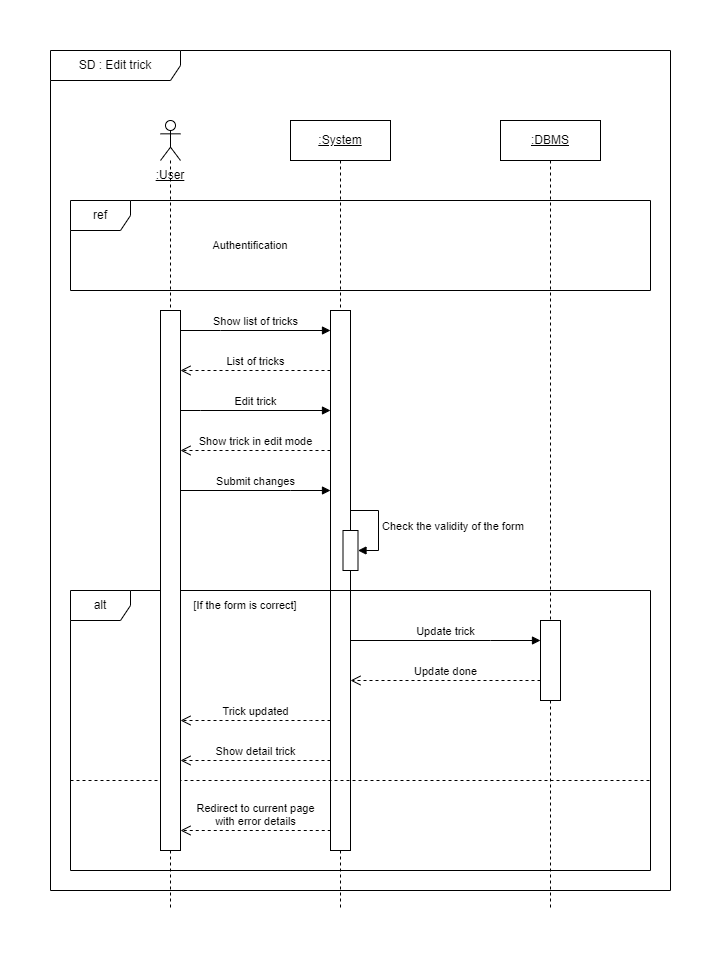

The diagram above was exported from draw.io. Its source (the exported page's mxGraphModel, read from the mxfile embedded in the PNG):
<mxGraphModel dx="1418" dy="838" grid="1" gridSize="10" guides="1" tooltips="1" connect="1" arrows="1" fold="1" page="1" pageScale="1" pageWidth="827" pageHeight="1169" math="0" shadow="0">
  <root>
    <mxCell id="0" />
    <mxCell id="1" parent="0" />
    <mxCell id="kTXkV5Zd92Pd2ApUIouR-1" value="" style="shape=umlLifeline;perimeter=lifelinePerimeter;whiteSpace=wrap;html=1;container=1;dropTarget=0;collapsible=0;recursiveResize=0;outlineConnect=0;portConstraint=eastwest;newEdgeStyle={&quot;edgeStyle&quot;:&quot;elbowEdgeStyle&quot;,&quot;elbow&quot;:&quot;vertical&quot;,&quot;curved&quot;:0,&quot;rounded&quot;:0};participant=umlActor;" parent="1" vertex="1">
      <mxGeometry x="150" y="110" width="20" height="790" as="geometry" />
    </mxCell>
    <mxCell id="kTXkV5Zd92Pd2ApUIouR-2" value="SD : Edit trick" style="shape=umlFrame;whiteSpace=wrap;html=1;pointerEvents=0;width=130;height=30;" parent="1" vertex="1">
      <mxGeometry x="40" y="40" width="620" height="840" as="geometry" />
    </mxCell>
    <mxCell id="kTXkV5Zd92Pd2ApUIouR-3" value="&lt;u&gt;:System&lt;/u&gt;" style="shape=umlLifeline;perimeter=lifelinePerimeter;whiteSpace=wrap;html=1;container=1;dropTarget=0;collapsible=0;recursiveResize=0;outlineConnect=0;portConstraint=eastwest;newEdgeStyle={&quot;edgeStyle&quot;:&quot;elbowEdgeStyle&quot;,&quot;elbow&quot;:&quot;vertical&quot;,&quot;curved&quot;:0,&quot;rounded&quot;:0};" parent="1" vertex="1">
      <mxGeometry x="280" y="110" width="100" height="790" as="geometry" />
    </mxCell>
    <mxCell id="kTXkV5Zd92Pd2ApUIouR-11" value="" style="html=1;points=[];perimeter=orthogonalPerimeter;outlineConnect=0;targetShapes=umlLifeline;portConstraint=eastwest;newEdgeStyle={&quot;edgeStyle&quot;:&quot;elbowEdgeStyle&quot;,&quot;elbow&quot;:&quot;vertical&quot;,&quot;curved&quot;:0,&quot;rounded&quot;:0};" parent="kTXkV5Zd92Pd2ApUIouR-3" vertex="1">
      <mxGeometry x="40" y="190" width="20" height="540" as="geometry" />
    </mxCell>
    <mxCell id="kTXkV5Zd92Pd2ApUIouR-15" value="" style="html=1;points=[];perimeter=orthogonalPerimeter;outlineConnect=0;targetShapes=umlLifeline;portConstraint=eastwest;newEdgeStyle={&quot;edgeStyle&quot;:&quot;elbowEdgeStyle&quot;,&quot;elbow&quot;:&quot;vertical&quot;,&quot;curved&quot;:0,&quot;rounded&quot;:0};" parent="kTXkV5Zd92Pd2ApUIouR-3" vertex="1">
      <mxGeometry x="52.5" y="410" width="15" height="40" as="geometry" />
    </mxCell>
    <mxCell id="kTXkV5Zd92Pd2ApUIouR-16" value="Check the validity of the form" style="html=1;align=left;spacingLeft=2;endArrow=block;rounded=0;edgeStyle=orthogonalEdgeStyle;curved=0;rounded=0;" parent="kTXkV5Zd92Pd2ApUIouR-3" target="kTXkV5Zd92Pd2ApUIouR-15" edge="1">
      <mxGeometry relative="1" as="geometry">
        <mxPoint x="60" y="390" as="sourcePoint" />
        <Array as="points">
          <mxPoint x="88" y="390" />
          <mxPoint x="88" y="430" />
        </Array>
      </mxGeometry>
    </mxCell>
    <mxCell id="kTXkV5Zd92Pd2ApUIouR-7" value="ref" style="shape=umlFrame;whiteSpace=wrap;html=1;pointerEvents=0;" parent="1" vertex="1">
      <mxGeometry x="60" y="190" width="580" height="90" as="geometry" />
    </mxCell>
    <mxCell id="kTXkV5Zd92Pd2ApUIouR-8" value="&lt;u style=&quot;border-color: var(--border-color);&quot;&gt;:DBMS&lt;/u&gt;" style="shape=umlLifeline;perimeter=lifelinePerimeter;whiteSpace=wrap;html=1;container=1;dropTarget=0;collapsible=0;recursiveResize=0;outlineConnect=0;portConstraint=eastwest;newEdgeStyle={&quot;edgeStyle&quot;:&quot;elbowEdgeStyle&quot;,&quot;elbow&quot;:&quot;vertical&quot;,&quot;curved&quot;:0,&quot;rounded&quot;:0};" parent="1" vertex="1">
      <mxGeometry x="490" y="110" width="100" height="790" as="geometry" />
    </mxCell>
    <mxCell id="kTXkV5Zd92Pd2ApUIouR-22" value="" style="html=1;points=[];perimeter=orthogonalPerimeter;outlineConnect=0;targetShapes=umlLifeline;portConstraint=eastwest;newEdgeStyle={&quot;edgeStyle&quot;:&quot;elbowEdgeStyle&quot;,&quot;elbow&quot;:&quot;vertical&quot;,&quot;curved&quot;:0,&quot;rounded&quot;:0};" parent="kTXkV5Zd92Pd2ApUIouR-8" vertex="1">
      <mxGeometry x="40" y="500" width="20" height="80" as="geometry" />
    </mxCell>
    <mxCell id="kTXkV5Zd92Pd2ApUIouR-10" value="Authentification" style="text;html=1;strokeColor=none;fillColor=none;align=center;verticalAlign=middle;whiteSpace=wrap;rounded=0;fontSize=11;" parent="1" vertex="1">
      <mxGeometry x="210" y="220" width="60" height="30" as="geometry" />
    </mxCell>
    <mxCell id="kTXkV5Zd92Pd2ApUIouR-17" value=":User" style="text;html=1;strokeColor=none;fillColor=none;align=center;verticalAlign=middle;whiteSpace=wrap;rounded=0;fontStyle=4" parent="1" vertex="1">
      <mxGeometry x="130" y="150" width="60" height="30" as="geometry" />
    </mxCell>
    <mxCell id="kTXkV5Zd92Pd2ApUIouR-18" value="alt" style="shape=umlFrame;whiteSpace=wrap;html=1;pointerEvents=0;" parent="1" vertex="1">
      <mxGeometry x="60" y="580" width="580" height="280" as="geometry" />
    </mxCell>
    <mxCell id="kTXkV5Zd92Pd2ApUIouR-19" value="[If the form is correct]" style="text;html=1;strokeColor=none;fillColor=none;align=center;verticalAlign=middle;whiteSpace=wrap;rounded=0;fontSize=11;" parent="1" vertex="1">
      <mxGeometry x="160" y="580" width="150" height="30" as="geometry" />
    </mxCell>
    <mxCell id="kTXkV5Zd92Pd2ApUIouR-20" value="" style="endArrow=none;dashed=1;html=1;rounded=0;" parent="1" edge="1">
      <mxGeometry width="50" height="50" relative="1" as="geometry">
        <mxPoint x="60" y="770" as="sourcePoint" />
        <mxPoint x="640" y="770" as="targetPoint" />
      </mxGeometry>
    </mxCell>
    <mxCell id="kTXkV5Zd92Pd2ApUIouR-21" value="Redirect to current page &lt;br&gt;with error details" style="html=1;verticalAlign=bottom;endArrow=open;dashed=1;endSize=8;edgeStyle=elbowEdgeStyle;elbow=vertical;curved=0;rounded=0;" parent="1" target="A-N0-Ia4ePlAq4fMNYBj-1" edge="1">
      <mxGeometry relative="1" as="geometry">
        <mxPoint x="159.75" y="820" as="targetPoint" />
        <mxPoint x="320.25" y="820" as="sourcePoint" />
        <Array as="points">
          <mxPoint x="280.25" y="820" />
          <mxPoint x="260.25" y="800" />
          <mxPoint x="300.25" y="780" />
          <mxPoint x="185.5" y="790" />
          <mxPoint x="285.5" y="750" />
          <mxPoint x="315.5" y="750" />
        </Array>
      </mxGeometry>
    </mxCell>
    <mxCell id="kTXkV5Zd92Pd2ApUIouR-23" value="Update trick" style="html=1;verticalAlign=bottom;endArrow=block;edgeStyle=elbowEdgeStyle;elbow=vertical;curved=0;rounded=0;" parent="1" source="kTXkV5Zd92Pd2ApUIouR-11" target="kTXkV5Zd92Pd2ApUIouR-22" edge="1">
      <mxGeometry relative="1" as="geometry">
        <mxPoint x="340" y="630" as="sourcePoint" />
        <Array as="points">
          <mxPoint x="480" y="630" />
        </Array>
      </mxGeometry>
    </mxCell>
    <mxCell id="kTXkV5Zd92Pd2ApUIouR-24" value="Update done" style="html=1;verticalAlign=bottom;endArrow=open;dashed=1;endSize=8;edgeStyle=elbowEdgeStyle;elbow=vertical;curved=0;rounded=0;" parent="1" source="kTXkV5Zd92Pd2ApUIouR-22" target="kTXkV5Zd92Pd2ApUIouR-11" edge="1">
      <mxGeometry relative="1" as="geometry">
        <mxPoint x="340" y="670" as="targetPoint" />
        <Array as="points">
          <mxPoint x="500" y="670" />
        </Array>
        <mxPoint as="offset" />
      </mxGeometry>
    </mxCell>
    <mxCell id="kTXkV5Zd92Pd2ApUIouR-26" value="Trick updated" style="html=1;verticalAlign=bottom;endArrow=open;dashed=1;endSize=8;edgeStyle=elbowEdgeStyle;elbow=vertical;curved=0;rounded=0;" parent="1" source="kTXkV5Zd92Pd2ApUIouR-11" target="A-N0-Ia4ePlAq4fMNYBj-1" edge="1">
      <mxGeometry relative="1" as="geometry">
        <mxPoint x="320" y="710" as="sourcePoint" />
        <mxPoint x="159.5" y="710" as="targetPoint" />
        <Array as="points">
          <mxPoint x="300" y="710" />
          <mxPoint x="290" y="700" />
        </Array>
      </mxGeometry>
    </mxCell>
    <mxCell id="kTXkV5Zd92Pd2ApUIouR-28" value="Show detail trick" style="html=1;verticalAlign=bottom;endArrow=open;dashed=1;endSize=8;edgeStyle=elbowEdgeStyle;elbow=vertical;curved=0;rounded=0;" parent="1" target="A-N0-Ia4ePlAq4fMNYBj-1" edge="1">
      <mxGeometry x="-0.0031" relative="1" as="geometry">
        <mxPoint x="159.5" y="750" as="targetPoint" />
        <mxPoint x="320" y="750" as="sourcePoint" />
        <Array as="points">
          <mxPoint x="280" y="750" />
          <mxPoint x="260" y="730" />
          <mxPoint x="300" y="710" />
          <mxPoint x="185.25" y="720" />
          <mxPoint x="285.25" y="680" />
          <mxPoint x="315.25" y="680" />
        </Array>
        <mxPoint as="offset" />
      </mxGeometry>
    </mxCell>
    <mxCell id="Bgk-QmfMRXmcnfodKv9v-1" value="Edit trick" style="html=1;verticalAlign=bottom;endArrow=block;edgeStyle=elbowEdgeStyle;elbow=vertical;curved=0;rounded=0;" parent="1" source="A-N0-Ia4ePlAq4fMNYBj-1" target="kTXkV5Zd92Pd2ApUIouR-11" edge="1">
      <mxGeometry relative="1" as="geometry">
        <mxPoint x="160" y="410" as="sourcePoint" />
        <Array as="points">
          <mxPoint x="190" y="400" />
          <mxPoint x="210.5" y="450" />
        </Array>
        <mxPoint x="330" y="450" as="targetPoint" />
      </mxGeometry>
    </mxCell>
    <mxCell id="Bgk-QmfMRXmcnfodKv9v-2" value="List of tricks" style="html=1;verticalAlign=bottom;endArrow=open;dashed=1;endSize=8;edgeStyle=elbowEdgeStyle;elbow=vertical;curved=0;rounded=0;" parent="1" source="kTXkV5Zd92Pd2ApUIouR-11" target="A-N0-Ia4ePlAq4fMNYBj-1" edge="1">
      <mxGeometry x="-0.0031" relative="1" as="geometry">
        <mxPoint x="159.75" y="360" as="targetPoint" />
        <Array as="points">
          <mxPoint x="230.25" y="360" />
        </Array>
        <mxPoint as="offset" />
        <mxPoint x="320.25" y="360" as="sourcePoint" />
      </mxGeometry>
    </mxCell>
    <mxCell id="kTXkV5Zd92Pd2ApUIouR-12" value="Show list of tricks" style="html=1;verticalAlign=bottom;endArrow=block;edgeStyle=elbowEdgeStyle;elbow=vertical;curved=0;rounded=0;" parent="1" source="A-N0-Ia4ePlAq4fMNYBj-1" target="kTXkV5Zd92Pd2ApUIouR-11" edge="1">
      <mxGeometry relative="1" as="geometry">
        <mxPoint x="159.5" y="320" as="sourcePoint" />
        <Array as="points">
          <mxPoint x="210" y="320" />
        </Array>
        <mxPoint x="320" y="320" as="targetPoint" />
        <mxPoint as="offset" />
      </mxGeometry>
    </mxCell>
    <mxCell id="kTXkV5Zd92Pd2ApUIouR-13" value="Show trick in edit mode" style="html=1;verticalAlign=bottom;endArrow=open;dashed=1;endSize=8;edgeStyle=elbowEdgeStyle;elbow=vertical;curved=0;rounded=0;" parent="1" source="kTXkV5Zd92Pd2ApUIouR-11" target="A-N0-Ia4ePlAq4fMNYBj-1" edge="1">
      <mxGeometry x="-0.0031" relative="1" as="geometry">
        <mxPoint x="159.5" y="480" as="targetPoint" />
        <Array as="points">
          <mxPoint x="260" y="440" />
          <mxPoint x="230" y="480" />
        </Array>
        <mxPoint as="offset" />
        <mxPoint x="320" y="480" as="sourcePoint" />
      </mxGeometry>
    </mxCell>
    <mxCell id="kTXkV5Zd92Pd2ApUIouR-14" value="Submit changes" style="html=1;verticalAlign=bottom;endArrow=block;edgeStyle=elbowEdgeStyle;elbow=vertical;curved=0;rounded=0;" parent="1" source="A-N0-Ia4ePlAq4fMNYBj-1" target="kTXkV5Zd92Pd2ApUIouR-11" edge="1">
      <mxGeometry relative="1" as="geometry">
        <mxPoint x="159.5" y="479.5" as="sourcePoint" />
        <mxPoint x="320" y="479.5" as="targetPoint" />
        <Array as="points">
          <mxPoint x="280" y="480" />
          <mxPoint x="260" y="490" />
          <mxPoint x="210.25" y="479.5" />
        </Array>
      </mxGeometry>
    </mxCell>
    <mxCell id="A-N0-Ia4ePlAq4fMNYBj-1" value="" style="html=1;points=[];perimeter=orthogonalPerimeter;outlineConnect=0;targetShapes=umlLifeline;portConstraint=eastwest;newEdgeStyle={&quot;edgeStyle&quot;:&quot;elbowEdgeStyle&quot;,&quot;elbow&quot;:&quot;vertical&quot;,&quot;curved&quot;:0,&quot;rounded&quot;:0};" parent="1" vertex="1">
      <mxGeometry x="150" y="300" width="20" height="540" as="geometry" />
    </mxCell>
  </root>
</mxGraphModel>